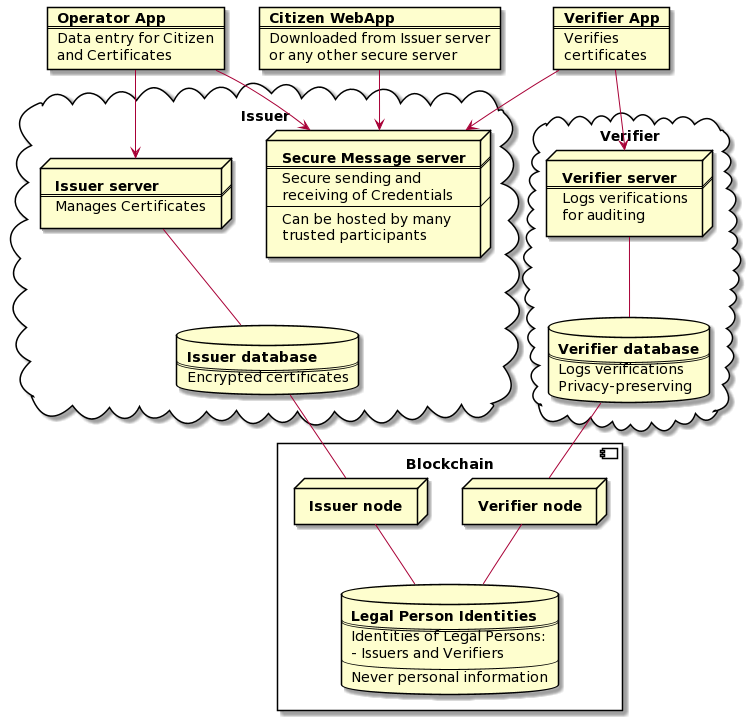

The diagram above was rendered by PlantUML. Its source (embedded in the PNG):
@startuml
card OperatorApp [
  <b>Operator App
  ====
  Data entry for Citizen
  and Certificates
]

card CitizenApp [
  <b>Citizen WebApp
  ====
  Downloaded from Issuer server
  or any other secure server
]

card VerifierApp [
  <b>Verifier App
  ====
  Verifies
  certificates
]

cloud Issuer {

  node SecureMessageServer [
    <b>Secure Message server
    ====
    Secure sending and
    receiving of Credentials
    ---
    Can be hosted by many
    trusted participants
  ]

  node IssuerServer [
    <b>Issuer server
    ====
    Manages Certificates
  ]

  database IssuerDatabase [
    <b>Issuer database
    ====
    Encrypted certificates
  ]

}

cloud Verifier {

  node VerifierServer [
    <b>Verifier server
    ====
    Logs verifications
    for auditing
  ]

  database VerifierDatabase [
    <b>Verifier database
    ====
    Logs verifications
    Privacy-preserving
  ]


}

component Blockchain {

  database Identities [
    <b>Legal Person Identities
    ====
    Identities of Legal Persons:
    - Issuers and Verifiers
    ----
    Never personal information
  ]

  node VerifierNode [
    <b>Verifier node
  ]

  node IssuerNode [
    <b>Issuer node
  ]

}

OperatorApp --> IssuerServer
IssuerServer -- IssuerDatabase
OperatorApp --> SecureMessageServer
CitizenApp --> SecureMessageServer
VerifierApp --> SecureMessageServer

VerifierApp --> VerifierServer
VerifierServer -- VerifierDatabase

IssuerDatabase -- IssuerNode
VerifierDatabase -- VerifierNode

IssuerNode -- Identities
VerifierNode -- Identities
@enduml